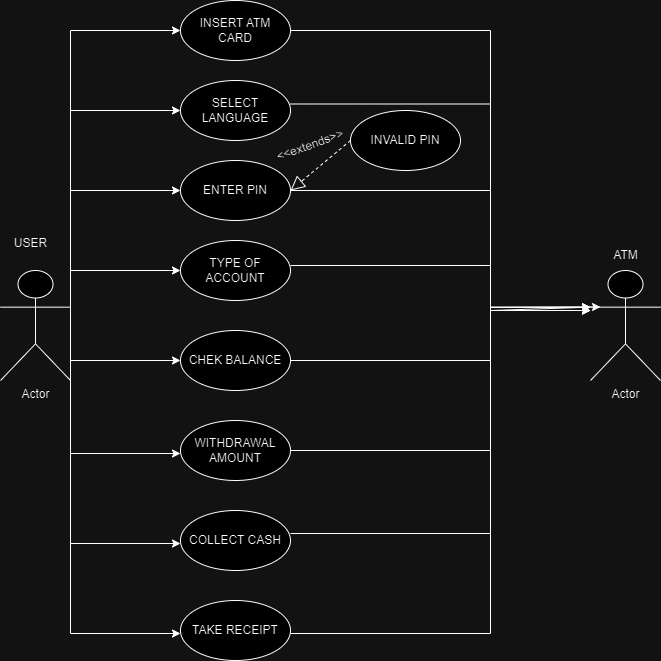

The diagram above was exported from draw.io. Its source (the exported page's mxGraphModel, read from the mxfile embedded in the PNG):
<mxGraphModel dx="1222" dy="757" grid="1" gridSize="10" guides="1" tooltips="1" connect="1" arrows="1" fold="1" page="1" pageScale="1" pageWidth="850" pageHeight="1100" math="0" shadow="0">
  <root>
    <mxCell id="0" />
    <mxCell id="1" parent="0" />
    <mxCell id="v42BKp2W-MDG6KXWpMB4-4" value="Actor" style="shape=umlActor;verticalLabelPosition=bottom;verticalAlign=top;html=1;" vertex="1" parent="1">
      <mxGeometry x="100" y="290" width="70" height="110" as="geometry" />
    </mxCell>
    <mxCell id="v42BKp2W-MDG6KXWpMB4-14" value="INSERT ATM CARD" style="ellipse;whiteSpace=wrap;html=1;" vertex="1" parent="1">
      <mxGeometry x="280" y="20" width="110" height="60" as="geometry" />
    </mxCell>
    <mxCell id="v42BKp2W-MDG6KXWpMB4-15" value="SELECT LANGUAGE" style="ellipse;whiteSpace=wrap;html=1;" vertex="1" parent="1">
      <mxGeometry x="280" y="100" width="110" height="60" as="geometry" />
    </mxCell>
    <mxCell id="v42BKp2W-MDG6KXWpMB4-16" value="ENTER PIN" style="ellipse;whiteSpace=wrap;html=1;" vertex="1" parent="1">
      <mxGeometry x="280" y="180" width="110" height="60" as="geometry" />
    </mxCell>
    <mxCell id="v42BKp2W-MDG6KXWpMB4-17" value="TYPE OF ACCOUNT" style="ellipse;whiteSpace=wrap;html=1;" vertex="1" parent="1">
      <mxGeometry x="280" y="260" width="110" height="60" as="geometry" />
    </mxCell>
    <mxCell id="v42BKp2W-MDG6KXWpMB4-18" value="TAKE RECEIPT" style="ellipse;whiteSpace=wrap;html=1;" vertex="1" parent="1">
      <mxGeometry x="280" y="620" width="110" height="60" as="geometry" />
    </mxCell>
    <mxCell id="v42BKp2W-MDG6KXWpMB4-19" value="COLLECT CASH" style="ellipse;whiteSpace=wrap;html=1;" vertex="1" parent="1">
      <mxGeometry x="280" y="530" width="110" height="60" as="geometry" />
    </mxCell>
    <mxCell id="v42BKp2W-MDG6KXWpMB4-20" value="WITHDRAWAL AMOUNT" style="ellipse;whiteSpace=wrap;html=1;" vertex="1" parent="1">
      <mxGeometry x="280" y="440" width="110" height="60" as="geometry" />
    </mxCell>
    <mxCell id="v42BKp2W-MDG6KXWpMB4-21" value="CHEK BALANCE" style="ellipse;whiteSpace=wrap;html=1;" vertex="1" parent="1">
      <mxGeometry x="280" y="350" width="110" height="60" as="geometry" />
    </mxCell>
    <mxCell id="v42BKp2W-MDG6KXWpMB4-22" value="INVALID PIN" style="ellipse;whiteSpace=wrap;html=1;" vertex="1" parent="1">
      <mxGeometry x="450" y="130" width="110" height="60" as="geometry" />
    </mxCell>
    <mxCell id="v42BKp2W-MDG6KXWpMB4-24" value="" style="endArrow=block;dashed=1;endFill=0;endSize=12;html=1;rounded=0;exitX=0;exitY=0.5;exitDx=0;exitDy=0;entryX=1;entryY=0.5;entryDx=0;entryDy=0;" edge="1" parent="1" source="v42BKp2W-MDG6KXWpMB4-22" target="v42BKp2W-MDG6KXWpMB4-16">
      <mxGeometry width="160" relative="1" as="geometry">
        <mxPoint x="480" y="130" as="sourcePoint" />
        <mxPoint x="390" y="220" as="targetPoint" />
      </mxGeometry>
    </mxCell>
    <mxCell id="v42BKp2W-MDG6KXWpMB4-25" value="&amp;lt;&amp;lt;extends&amp;gt;&amp;gt;" style="text;strokeColor=none;align=center;fillColor=none;html=1;verticalAlign=middle;whiteSpace=wrap;rounded=0;rotation=-20;" vertex="1" parent="1">
      <mxGeometry x="380" y="150" width="60" height="30" as="geometry" />
    </mxCell>
    <mxCell id="v42BKp2W-MDG6KXWpMB4-42" value="" style="endArrow=classic;html=1;rounded=0;entryX=0;entryY=0.5;entryDx=0;entryDy=0;exitX=1;exitY=0.3333333333333333;exitDx=0;exitDy=0;exitPerimeter=0;" edge="1" parent="1" source="v42BKp2W-MDG6KXWpMB4-4" target="v42BKp2W-MDG6KXWpMB4-14">
      <mxGeometry width="50" height="50" relative="1" as="geometry">
        <mxPoint x="170" y="330" as="sourcePoint" />
        <mxPoint x="170" y="50" as="targetPoint" />
        <Array as="points">
          <mxPoint x="170" y="50" />
        </Array>
      </mxGeometry>
    </mxCell>
    <mxCell id="v42BKp2W-MDG6KXWpMB4-43" value="" style="endArrow=classic;html=1;rounded=0;entryX=0;entryY=0.5;entryDx=0;entryDy=0;" edge="1" parent="1">
      <mxGeometry width="50" height="50" relative="1" as="geometry">
        <mxPoint x="170" y="340" as="sourcePoint" />
        <mxPoint x="280" y="130" as="targetPoint" />
        <Array as="points">
          <mxPoint x="170" y="130" />
        </Array>
      </mxGeometry>
    </mxCell>
    <mxCell id="v42BKp2W-MDG6KXWpMB4-44" value="" style="endArrow=classic;html=1;rounded=0;entryX=0;entryY=0.5;entryDx=0;entryDy=0;" edge="1" parent="1">
      <mxGeometry width="50" height="50" relative="1" as="geometry">
        <mxPoint x="170" y="330" as="sourcePoint" />
        <mxPoint x="280" y="210" as="targetPoint" />
        <Array as="points">
          <mxPoint x="170" y="210" />
        </Array>
      </mxGeometry>
    </mxCell>
    <mxCell id="v42BKp2W-MDG6KXWpMB4-45" value="" style="endArrow=classic;html=1;rounded=0;entryX=0;entryY=0.5;entryDx=0;entryDy=0;" edge="1" parent="1">
      <mxGeometry width="50" height="50" relative="1" as="geometry">
        <mxPoint x="170" y="340" as="sourcePoint" />
        <mxPoint x="280" y="290" as="targetPoint" />
        <Array as="points">
          <mxPoint x="170" y="290" />
        </Array>
      </mxGeometry>
    </mxCell>
    <mxCell id="v42BKp2W-MDG6KXWpMB4-46" value="" style="endArrow=classic;html=1;rounded=0;entryX=0;entryY=0.5;entryDx=0;entryDy=0;exitX=1;exitY=0.3333333333333333;exitDx=0;exitDy=0;exitPerimeter=0;" edge="1" parent="1" source="v42BKp2W-MDG6KXWpMB4-4">
      <mxGeometry width="50" height="50" relative="1" as="geometry">
        <mxPoint x="170" y="590" as="sourcePoint" />
        <mxPoint x="280" y="380" as="targetPoint" />
        <Array as="points">
          <mxPoint x="170" y="380" />
        </Array>
      </mxGeometry>
    </mxCell>
    <mxCell id="v42BKp2W-MDG6KXWpMB4-47" value="" style="endArrow=classic;html=1;rounded=0;entryX=0;entryY=0.5;entryDx=0;entryDy=0;" edge="1" parent="1">
      <mxGeometry width="50" height="50" relative="1" as="geometry">
        <mxPoint x="170" y="370" as="sourcePoint" />
        <mxPoint x="280" y="473" as="targetPoint" />
        <Array as="points">
          <mxPoint x="170" y="473" />
        </Array>
      </mxGeometry>
    </mxCell>
    <mxCell id="v42BKp2W-MDG6KXWpMB4-48" value="" style="endArrow=classic;html=1;rounded=0;entryX=0;entryY=0.5;entryDx=0;entryDy=0;" edge="1" parent="1">
      <mxGeometry width="50" height="50" relative="1" as="geometry">
        <mxPoint x="170" y="470" as="sourcePoint" />
        <mxPoint x="280" y="563" as="targetPoint" />
        <Array as="points">
          <mxPoint x="170" y="563" />
        </Array>
      </mxGeometry>
    </mxCell>
    <mxCell id="v42BKp2W-MDG6KXWpMB4-49" value="" style="endArrow=classic;html=1;rounded=0;entryX=0;entryY=0.5;entryDx=0;entryDy=0;" edge="1" parent="1">
      <mxGeometry width="50" height="50" relative="1" as="geometry">
        <mxPoint x="170" y="560" as="sourcePoint" />
        <mxPoint x="280" y="653" as="targetPoint" />
        <Array as="points">
          <mxPoint x="170" y="653" />
        </Array>
      </mxGeometry>
    </mxCell>
    <mxCell id="v42BKp2W-MDG6KXWpMB4-50" value="Actor" style="shape=umlActor;verticalLabelPosition=bottom;verticalAlign=top;html=1;" vertex="1" parent="1">
      <mxGeometry x="690" y="290" width="70" height="110" as="geometry" />
    </mxCell>
    <mxCell id="v42BKp2W-MDG6KXWpMB4-52" value="" style="endArrow=classic;html=1;rounded=0;entryX=0;entryY=0.5;entryDx=0;entryDy=0;exitX=1;exitY=0.5;exitDx=0;exitDy=0;" edge="1" parent="1" source="v42BKp2W-MDG6KXWpMB4-14">
      <mxGeometry width="50" height="50" relative="1" as="geometry">
        <mxPoint x="590" y="40" as="sourcePoint" />
        <mxPoint x="700" y="326.5" as="targetPoint" />
        <Array as="points">
          <mxPoint x="590" y="50" />
          <mxPoint x="590" y="326.5" />
        </Array>
      </mxGeometry>
    </mxCell>
    <mxCell id="v42BKp2W-MDG6KXWpMB4-53" value="" style="endArrow=classic;html=1;rounded=0;entryX=0;entryY=0.3333333333333333;entryDx=0;entryDy=0;exitX=1;exitY=0.5;exitDx=0;exitDy=0;entryPerimeter=0;" edge="1" parent="1" target="v42BKp2W-MDG6KXWpMB4-50">
      <mxGeometry width="50" height="50" relative="1" as="geometry">
        <mxPoint x="390" y="123.5" as="sourcePoint" />
        <mxPoint x="700" y="400" as="targetPoint" />
        <Array as="points">
          <mxPoint x="590" y="123.5" />
          <mxPoint x="590" y="327" />
        </Array>
      </mxGeometry>
    </mxCell>
    <mxCell id="v42BKp2W-MDG6KXWpMB4-54" value="" style="endArrow=classic;html=1;rounded=0;entryX=0;entryY=0.3333333333333333;entryDx=0;entryDy=0;exitX=1;exitY=0.5;exitDx=0;exitDy=0;entryPerimeter=0;" edge="1" parent="1" target="v42BKp2W-MDG6KXWpMB4-50">
      <mxGeometry width="50" height="50" relative="1" as="geometry">
        <mxPoint x="390" y="210" as="sourcePoint" />
        <mxPoint x="690" y="413.5" as="targetPoint" />
        <Array as="points">
          <mxPoint x="590" y="210" />
          <mxPoint x="590" y="330" />
        </Array>
      </mxGeometry>
    </mxCell>
    <mxCell id="v42BKp2W-MDG6KXWpMB4-55" value="" style="endArrow=classic;html=1;rounded=0;exitX=1;exitY=0.5;exitDx=0;exitDy=0;" edge="1" parent="1">
      <mxGeometry width="50" height="50" relative="1" as="geometry">
        <mxPoint x="390" y="285" as="sourcePoint" />
        <mxPoint x="690" y="330" as="targetPoint" />
        <Array as="points">
          <mxPoint x="590" y="285" />
          <mxPoint x="590" y="330" />
        </Array>
      </mxGeometry>
    </mxCell>
    <mxCell id="v42BKp2W-MDG6KXWpMB4-56" value="" style="endArrow=classic;html=1;rounded=0;exitX=1;exitY=0.5;exitDx=0;exitDy=0;" edge="1" parent="1">
      <mxGeometry width="50" height="50" relative="1" as="geometry">
        <mxPoint x="390" y="380" as="sourcePoint" />
        <mxPoint x="690" y="330" as="targetPoint" />
        <Array as="points">
          <mxPoint x="590" y="380" />
          <mxPoint x="590" y="330" />
        </Array>
      </mxGeometry>
    </mxCell>
    <mxCell id="v42BKp2W-MDG6KXWpMB4-57" value="" style="endArrow=classic;html=1;rounded=0;entryX=0;entryY=0.3333333333333333;entryDx=0;entryDy=0;exitX=1;exitY=0.5;exitDx=0;exitDy=0;entryPerimeter=0;" edge="1" parent="1" target="v42BKp2W-MDG6KXWpMB4-50">
      <mxGeometry width="50" height="50" relative="1" as="geometry">
        <mxPoint x="390" y="470" as="sourcePoint" />
        <mxPoint x="690" y="587" as="targetPoint" />
        <Array as="points">
          <mxPoint x="590" y="470" />
          <mxPoint x="590" y="327" />
        </Array>
      </mxGeometry>
    </mxCell>
    <mxCell id="v42BKp2W-MDG6KXWpMB4-58" value="" style="endArrow=classic;html=1;rounded=0;exitX=1;exitY=0.5;exitDx=0;exitDy=0;" edge="1" parent="1">
      <mxGeometry width="50" height="50" relative="1" as="geometry">
        <mxPoint x="390" y="553" as="sourcePoint" />
        <mxPoint x="690" y="330" as="targetPoint" />
        <Array as="points">
          <mxPoint x="590" y="553" />
          <mxPoint x="590" y="330" />
        </Array>
      </mxGeometry>
    </mxCell>
    <mxCell id="v42BKp2W-MDG6KXWpMB4-59" value="" style="endArrow=classic;html=1;rounded=0;exitX=1;exitY=0.5;exitDx=0;exitDy=0;" edge="1" parent="1">
      <mxGeometry width="50" height="50" relative="1" as="geometry">
        <mxPoint x="390" y="653" as="sourcePoint" />
        <mxPoint x="690" y="330" as="targetPoint" />
        <Array as="points">
          <mxPoint x="590" y="653" />
          <mxPoint x="590" y="330" />
        </Array>
      </mxGeometry>
    </mxCell>
    <mxCell id="v42BKp2W-MDG6KXWpMB4-64" value="USER" style="text;html=1;align=center;verticalAlign=middle;resizable=0;points=[];autosize=1;strokeColor=none;fillColor=none;" vertex="1" parent="1">
      <mxGeometry x="100" y="248" width="60" height="30" as="geometry" />
    </mxCell>
    <mxCell id="v42BKp2W-MDG6KXWpMB4-65" value="ATM" style="text;html=1;align=center;verticalAlign=middle;resizable=0;points=[];autosize=1;strokeColor=none;fillColor=none;" vertex="1" parent="1">
      <mxGeometry x="700" y="260" width="50" height="30" as="geometry" />
    </mxCell>
  </root>
</mxGraphModel>